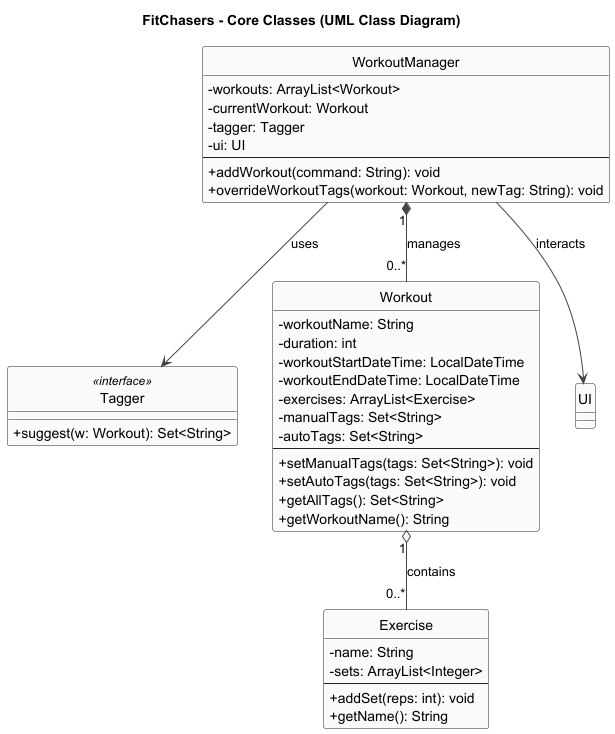

The diagram above was rendered by PlantUML. Its source (embedded in the PNG):
@startuml
title FitChasers - Core Classes (UML Class Diagram)

skinparam shadowing false
skinparam classAttributeIconSize 0
skinparam ArrowColor #444
skinparam ClassBorderColor #222
skinparam ClassBackgroundColor #FAFAFA
skinparam NoteBackgroundColor #fff
skinparam NoteBorderColor #aaa

hide circle

' ===== Classes & Interfaces =====
class WorkoutManager {
  -workouts: ArrayList<Workout>
  -currentWorkout: Workout
  -tagger: Tagger
  -ui: UI
  --
  +addWorkout(command: String): void
  +overrideWorkoutTags(workout: Workout, newTag: String): void
}

class Tagger <<interface>> {
  +suggest(w: Workout): Set<String>
}

class Workout {
  -workoutName: String
  -duration: int
  -workoutStartDateTime: LocalDateTime
  -workoutEndDateTime: LocalDateTime
  -exercises: ArrayList<Exercise>
  -manualTags: Set<String>
  -autoTags: Set<String>
  --
  +setManualTags(tags: Set<String>): void
  +setAutoTags(tags: Set<String>): void
  +getAllTags(): Set<String>
  +getWorkoutName(): String
}

class Exercise {
  -name: String
  -sets: ArrayList<Integer>
  --
  +addSet(reps: int): void
  +getName(): String
}

class UI

' ===== Relationships =====
WorkoutManager "1" *-- "0..*" Workout : manages
WorkoutManager --> Tagger : uses
WorkoutManager --> UI : interacts
Workout "1" o-- "0..*" Exercise : contains

@enduml